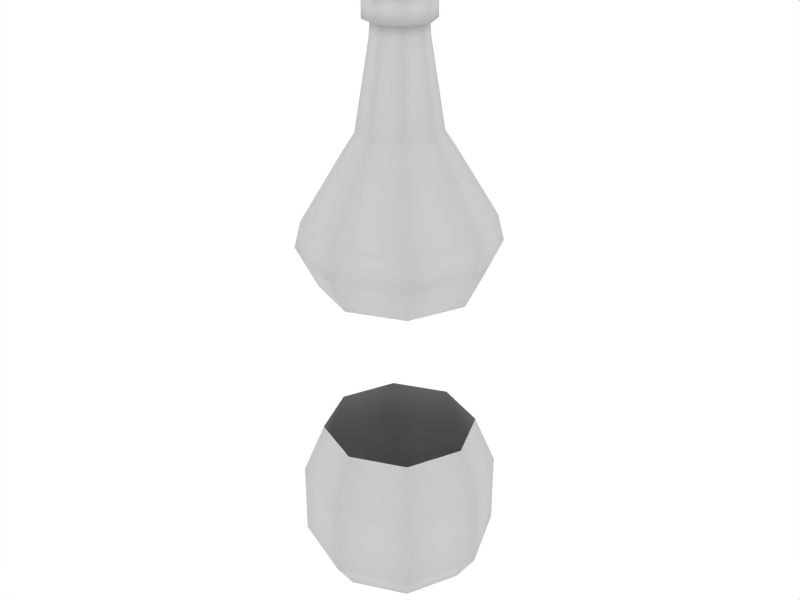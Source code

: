 # Source: clear_glass_bottle.blend  (saved by Blender 2.49.2; exported with 4.5.12 LTS)
import bpy
from mathutils import Matrix  # noqa: F401  (used for matrix-valued properties, if any)

bpy.ops.wm.read_factory_settings(use_empty=True)
scene = bpy.context.scene
scene.name = 'Scene'

# ---- collections
col_collection_1 = bpy.data.collections.new('Collection 1'); scene.collection.children.link(col_collection_1)

# ---- materials (node trees are filled in below, after node groups)
mat_material = bpy.data.materials.new('Material')
mat_material.alpha_threshold = 0.0
mat_material.roughness = 0.5
mat_material.line_color = (0.0, 0.0, 0.0, 1.0)

# ---- material node trees

# ---- world
world_world = bpy.data.worlds.new('World'); scene.world = world_world
world_world.color = (1.0, 1.0, 1.0)
world_world.use_sun_shadow = False
world_world.sun_shadow_jitter_overblur = 0.0
world_world.cycles.sampling_method = 'MANUAL'
world_world.cycles.sample_map_resolution = 256

# ---- meshes
me_circle = bpy.data.meshes.new('Circle')
me_circle.from_pydata([(0.07796, 0.07796, -0.4263), (0.1102, -4.671e-09, -0.4263), (0.07796, -0.07796, -0.4263), (-2.667e-08, -0.1102, -0.4263), (-0.07796, -0.07796, -0.4263), (-0.1103, 1.463e-09, -0.4263), (-0.07796, 0.07796, -0.4263), (-5.032e-08, 0.1102, -0.4263), (-1.703e-08, 1.482e-10, -0.4263), (0.1409, -6.012e-09, -0.3809), (0.09966, -0.09966, -0.3809), (-2.935e-08, -0.1409, -0.3809), (-0.09966, -0.09966, -0.3809), (0.09966, 0.09966, 0.08531), (0.1409, -6.012e-09, 0.08531), (0.09966, -0.09966, 0.08531), (-2.935e-08, -0.1409, 0.08531), (-0.09966, -0.09966, 0.08531), (-0.1409, 1.829e-09, 0.08531), (-0.09966, 0.09966, 0.08531), (-5.959e-08, 0.1409, 0.08531), (0.09314, 0.09314, 0.1225), (0.1317, -5.61e-09, 0.1225), (0.09314, -0.09314, 0.1225), (-2.9e-08, -0.1317, 0.1225), (-0.09314, -0.09314, 0.1225), (-0.1317, 1.719e-09, 0.1225), (-0.09314, 0.09314, 0.1225), (-5.726e-08, 0.1317, 0.1225), (0.05174, 0.05174, 0.2198), (0.07317, -3.301e-09, 0.2198), (0.05174, -0.05174, 0.2198), (-2.609e-08, -0.07317, 0.2198), (-0.05174, -0.05174, 0.2198), (-0.07317, 7.697e-10, 0.2198), (-0.05174, 0.05174, 0.2198), (-4.179e-08, 0.07317, 0.2198), (0.04124, 0.04124, 0.2426), (0.05832, -2.401e-09, 0.2426), (0.04124, -0.04124, 0.2426), (-2.675e-08, -0.05832, 0.2426), (-0.04124, -0.04124, 0.2426), (-0.05832, 8.436e-10, 0.2426), (-0.04124, 0.04124, 0.2426), (-3.926e-08, 0.05832, 0.2426), (0.03877, -1.497e-09, 0.363), (0.02742, 0.02742, 0.363), (0.02742, -0.02742, 0.363), (-2.721e-08, -0.03877, 0.363), (-0.02742, -0.02742, 0.363), (-0.03877, 6.606e-10, 0.363), (-0.02742, 0.02742, 0.363), (-3.553e-08, 0.03877, 0.363), (0.09966, 0.09966, -0.2733), (0.07836, 0.07836, 0.02649), (0.1108, -4.728e-09, 0.02649), (0.07836, -0.07836, 0.02649), (-2.935e-08, -0.1409, -0.2733), (-2.793e-08, -0.1108, 0.02649), (-0.07836, -0.07836, 0.02649), (-0.1409, 1.829e-09, -0.2733), (-0.1108, 1.437e-09, 0.02649), (-0.07836, 0.07836, 0.02649), (-5.171e-08, 0.1108, 0.02649), (0.07836, 0.07836, -0.2007), (0.1108, -4.728e-09, -0.2007), (0.07836, -0.07836, -0.2007), (-2.793e-08, -0.1108, -0.2007), (-0.07836, -0.07836, -0.2007), (-0.1108, 1.437e-09, -0.2007), (-0.07836, 0.07836, -0.2007), (-5.171e-08, 0.1108, -0.2007), (0.03706, -1.441e-09, 0.3865), (0.0262, 0.0262, 0.3865), (0.0262, -0.0262, 0.3865), (-2.727e-08, -0.03706, 0.3865), (-0.0262, -0.0262, 0.3865), (-0.03706, 6.211e-10, 0.3865), (-0.0262, 0.0262, 0.3865), (-3.522e-08, 0.03706, 0.3865), (0.03381, 0.03381, 0.3865), (0.04782, -1.784e-09, 0.3865), (0.03381, -0.03381, 0.3865), (-2.718e-08, -0.04782, 0.3865), (-0.03381, -0.03381, 0.3865), (-0.04782, 8.76e-10, 0.3865), (-0.03381, 0.03381, 0.3865), (-3.744e-08, 0.04782, 0.3865), (0.03359, 0.03359, 0.4263), (0.04751, -1.776e-09, 0.4263), (0.03359, -0.03359, 0.4263), (-2.712e-08, -0.04751, 0.4263), (-0.03359, -0.03359, 0.4263), (-0.04751, 8.676e-10, 0.4263), (-0.03359, 0.03359, 0.4263), (-3.732e-08, 0.04751, 0.4263), (-2.716e-08, 1.982e-10, 0.4263), (-5.959e-08, 0.1409, -0.2733), (-0.09966, 0.09966, -0.2733), (-0.09966, -0.09966, -0.2733), (0.09966, -0.09966, -0.2733), (0.1409, -6.012e-09, -0.2733), (-5.959e-08, 0.1409, -0.3809), (-0.09966, 0.09966, -0.3809), (-0.1409, 1.829e-09, -0.3809), (0.09966, 0.09966, -0.3809)], [], [(8, 0, 1), (8, 1, 2), (8, 2, 3), (8, 3, 4), (8, 4, 5), (8, 5, 6), (8, 6, 7), (7, 0, 8), (1, 0, 105, 9), (2, 1, 9, 10), (3, 2, 10, 11), (4, 3, 11, 12), (5, 4, 12, 104), (6, 5, 104, 103), (7, 6, 103, 102), (0, 7, 102, 105), (14, 13, 21, 22), (15, 14, 22, 23), (16, 15, 23, 24), (17, 16, 24, 25), (18, 17, 25, 26), (19, 18, 26, 27), (20, 19, 27, 28), (13, 20, 28, 21), (22, 21, 29, 30), (23, 22, 30, 31), (24, 23, 31, 32), (25, 24, 32, 33), (26, 25, 33, 34), (27, 26, 34, 35), (28, 27, 35, 36), (21, 28, 36, 29), (30, 29, 37, 38), (31, 30, 38, 39), (32, 31, 39, 40), (33, 32, 40, 41), (34, 33, 41, 42), (35, 34, 42, 43), (36, 35, 43, 44), (29, 36, 44, 37), (38, 37, 46, 45), (39, 38, 45, 47), (40, 39, 47, 48), (41, 40, 48, 49), (42, 41, 49, 50), (43, 42, 50, 51), (44, 43, 51, 52), (37, 44, 52, 46), (54, 13, 14, 55), (55, 14, 15, 56), (56, 15, 16, 58), (58, 16, 17, 59), (59, 17, 18, 61), (104, 60, 98, 103), (61, 18, 19, 62), (62, 19, 20, 63), (102, 97, 53, 105), (63, 20, 13, 54), (53, 64, 65, 101), (101, 65, 66, 100), (100, 66, 67, 57), (57, 67, 68, 99), (99, 68, 69, 60), (60, 69, 70, 98), (98, 70, 71, 97), (97, 71, 64, 53), (45, 46, 73, 72), (47, 45, 72, 74), (48, 47, 74, 75), (49, 48, 75, 76), (50, 49, 76, 77), (51, 50, 77, 78), (52, 51, 78, 79), (46, 52, 79, 73), (72, 73, 80, 81), (74, 72, 81, 82), (75, 74, 82, 83), (76, 75, 83, 84), (77, 76, 84, 85), (78, 77, 85, 86), (79, 78, 86, 87), (73, 79, 87, 80), (81, 80, 88, 89), (82, 81, 89, 90), (83, 82, 90, 91), (84, 83, 91, 92), (85, 84, 92, 93), (86, 85, 93, 94), (87, 86, 94, 95), (80, 87, 95, 88), (89, 88, 96), (90, 89, 96), (91, 90, 96), (92, 91, 96), (93, 92, 96), (94, 93, 96), (95, 94, 96), (88, 95, 96), (103, 98, 97, 102), (12, 99, 60, 104), (11, 57, 99, 12), (10, 100, 57, 11), (9, 101, 100, 10), (105, 53, 101, 9)])
me_circle.polygons.foreach_set('use_smooth', [True] * 104)
_uv = me_circle.uv_layers.new(name='bottle_texture')
_uv.uv.foreach_set('vector', [0.6345, 0.4602, 0.669, 0.4745, 0.6483, 0.4935, 0.6345, 0.4602, 0.6483, 0.4935, 0.6205, 0.494, 0.6345, 0.4602, 0.6205, 0.494, 0.6006, 0.4742, 0.6345, 0.4602, 0.6006, 0.4742, 0.6007, 0.446, 0.6345, 0.4602, 0.6007, 0.446, 0.6204, 0.4258, 0.6345, 0.4602, 0.6204, 0.4258, 0.6483, 0.427, 0.6345, 0.4602, 0.6483, 0.427, 0.6684, 0.4462, 0.6684, 0.4462, 0.669, 0.4745, 0.6345, 0.4602, 0.6483, 0.4935, 0.669, 0.4745, 0.688, 0.4826, 0.6566, 0.5143, 0.6205, 0.494, 0.6483, 0.4935, 0.6566, 0.5143, 0.611, 0.5135, 0.6006, 0.4742, 0.6205, 0.494, 0.611, 0.5135, 0.5804, 0.481, 0.6007, 0.446, 0.6006, 0.4742, 0.5804, 0.481, 0.5817, 0.4369, 0.6204, 0.4258, 0.6007, 0.446, 0.5817, 0.4369, 0.6128, 0.4068, 0.6483, 0.427, 0.6204, 0.4258, 0.6128, 0.4068, 0.657, 0.4067, 0.6684, 0.4462, 0.6483, 0.427, 0.657, 0.4067, 0.6885, 0.4389, 0.669, 0.4745, 0.6684, 0.4462, 0.6885, 0.4389, 0.688, 0.4826, 0.3236, 0.5025, 0.3511, 0.5405, 0.3367, 0.5518, 0.3092, 0.5121, 0.2997, 0.4623, 0.3236, 0.5025, 0.3092, 0.5121, 0.2829, 0.4711, 0.2808, 0.4201, 0.2997, 0.4623, 0.2829, 0.4711, 0.2645, 0.4259, 0.2675, 0.3789, 0.2808, 0.4201, 0.2645, 0.4259, 0.2521, 0.383, 0.2586, 0.3343, 0.2675, 0.3789, 0.2521, 0.383, 0.2415, 0.3398, 0.4214, 0.6082, 0.466, 0.6405, 0.4514, 0.6567, 0.4088, 0.6234, 0.384, 0.576, 0.4214, 0.6082, 0.4088, 0.6234, 0.3705, 0.5893, 0.3511, 0.5405, 0.384, 0.576, 0.3705, 0.5893, 0.3367, 0.5518, 0.3092, 0.5121, 0.3367, 0.5518, 0.282, 0.5803, 0.2638, 0.5535, 0.2738, 0.4815, 0.3092, 0.5121, 0.2638, 0.5535, 0.2405, 0.5314, 0.233, 0.4607, 0.2738, 0.4815, 0.2405, 0.5314, 0.2134, 0.5153, 0.1888, 0.4511, 0.233, 0.4607, 0.2134, 0.5153, 0.1848, 0.5063, 0.1437, 0.455, 0.1888, 0.4511, 0.1848, 0.5063, 0.157, 0.5056, 0.3569, 0.644, 0.3449, 0.6926, 0.2939, 0.6685, 0.2986, 0.64, 0.3531, 0.5969, 0.3569, 0.644, 0.2986, 0.64, 0.2941, 0.6097, 0.3367, 0.5518, 0.3531, 0.5969, 0.2941, 0.6097, 0.282, 0.5803, 0.2638, 0.5535, 0.282, 0.5803, 0.2673, 0.5883, 0.2515, 0.5644, 0.2405, 0.5314, 0.2638, 0.5535, 0.2515, 0.5644, 0.2309, 0.5445, 0.2134, 0.5153, 0.2405, 0.5314, 0.2309, 0.5445, 0.2072, 0.5297, 0.1848, 0.5063, 0.2134, 0.5153, 0.2072, 0.5297, 0.1824, 0.5206, 0.157, 0.5056, 0.1848, 0.5063, 0.1824, 0.5206, 0.1588, 0.518, 0.2986, 0.64, 0.2939, 0.6685, 0.2814, 0.664, 0.2838, 0.6401, 0.2941, 0.6097, 0.2986, 0.64, 0.2838, 0.6401, 0.2788, 0.6138, 0.282, 0.5803, 0.2941, 0.6097, 0.2788, 0.6138, 0.2673, 0.5883, 0.2515, 0.5644, 0.2673, 0.5883, 0.2066, 0.6255, 0.1969, 0.6127, 0.2309, 0.5445, 0.2515, 0.5644, 0.1969, 0.6127, 0.1852, 0.6015, 0.2072, 0.5297, 0.2309, 0.5445, 0.1852, 0.6015, 0.1719, 0.5921, 0.1824, 0.5206, 0.2072, 0.5297, 0.1719, 0.5921, 0.1577, 0.5846, 0.1588, 0.518, 0.1824, 0.5206, 0.1577, 0.5846, 0.1431, 0.5787, 0.2838, 0.6401, 0.2814, 0.664, 0.2221, 0.6676, 0.219, 0.6537, 0.2788, 0.6138, 0.2838, 0.6401, 0.219, 0.6537, 0.214, 0.6394, 0.2673, 0.5883, 0.2788, 0.6138, 0.214, 0.6394, 0.2066, 0.6255, 0.3771, 0.519, 0.3511, 0.5405, 0.3236, 0.5025, 0.3493, 0.4852, 0.3493, 0.4852, 0.3236, 0.5025, 0.2997, 0.4623, 0.3286, 0.4471, 0.3286, 0.4471, 0.2997, 0.4623, 0.2808, 0.4201, 0.3087, 0.4086, 0.3087, 0.4086, 0.2808, 0.4201, 0.2675, 0.3789, 0.2947, 0.3715, 0.2947, 0.3715, 0.2675, 0.3789, 0.2586, 0.3343, 0.2881, 0.3343, 0.8044, 0.4141, 0.8219, 0.4567, 0.7821, 0.4711, 0.7624, 0.4326, 0.4804, 0.6062, 0.466, 0.6405, 0.4214, 0.6082, 0.4406, 0.5824, 0.4406, 0.5824, 0.4214, 0.6082, 0.384, 0.576, 0.4071, 0.5529, 0.7234, 0.4553, 0.7474, 0.4901, 0.7161, 0.5137, 0.688, 0.4826, 0.4071, 0.5529, 0.384, 0.576, 0.3511, 0.5405, 0.3771, 0.519, 0.7161, 0.5137, 0.7362, 0.5368, 0.7115, 0.5616, 0.6884, 0.5413, 0.6884, 0.5413, 0.7115, 0.5616, 0.6901, 0.5898, 0.6643, 0.572, 0.6643, 0.572, 0.6901, 0.5898, 0.6712, 0.619, 0.6449, 0.6052, 0.6449, 0.6052, 0.6712, 0.619, 0.6573, 0.6491, 0.6301, 0.6399, 0.6301, 0.6399, 0.6573, 0.6491, 0.6499, 0.6812, 0.6192, 0.678, 0.8219, 0.4567, 0.8272, 0.4883, 0.7943, 0.4989, 0.7821, 0.4711, 0.7821, 0.4711, 0.7943, 0.4989, 0.7639, 0.5156, 0.7474, 0.4901, 0.7474, 0.4901, 0.7639, 0.5156, 0.7362, 0.5368, 0.7161, 0.5137, 0.1969, 0.6127, 0.2066, 0.6255, 0.1966, 0.632, 0.188, 0.6208, 0.1852, 0.6015, 0.1969, 0.6127, 0.188, 0.6208, 0.1775, 0.611, 0.1719, 0.5921, 0.1852, 0.6015, 0.1775, 0.611, 0.1655, 0.6027, 0.1577, 0.5846, 0.1719, 0.5921, 0.1655, 0.6027, 0.1524, 0.5958, 0.1431, 0.5787, 0.1577, 0.5846, 0.1524, 0.5958, 0.1384, 0.5899, 0.219, 0.6537, 0.2221, 0.6676, 0.2117, 0.6702, 0.2083, 0.6571, 0.214, 0.6394, 0.219, 0.6537, 0.2083, 0.6571, 0.2034, 0.6442, 0.2066, 0.6255, 0.214, 0.6394, 0.2034, 0.6442, 0.1966, 0.632, 0.4659, 0.3725, 0.4897, 0.3685, 0.4946, 0.3762, 0.4639, 0.3815, 0.4462, 0.3586, 0.4659, 0.3725, 0.4639, 0.3815, 0.4385, 0.3635, 0.4421, 0.3348, 0.4462, 0.3586, 0.4385, 0.3635, 0.4332, 0.3327, 0.4561, 0.3151, 0.4421, 0.3348, 0.4332, 0.3327, 0.4512, 0.3073, 0.4799, 0.311, 0.4561, 0.3151, 0.4512, 0.3073, 0.4819, 0.302, 0.4996, 0.3249, 0.4799, 0.311, 0.4819, 0.302, 0.5074, 0.3201, 0.5037, 0.3488, 0.4996, 0.3249, 0.5074, 0.3201, 0.5126, 0.3508, 0.4897, 0.3685, 0.5037, 0.3488, 0.5126, 0.3508, 0.4946, 0.3762, 0.4639, 0.3815, 0.4946, 0.3762, 0.4993, 0.4083, 0.4701, 0.4133, 0.4335, 0.3882, 0.4639, 0.3815, 0.4701, 0.4133, 0.4412, 0.4197, 0.4034, 0.3964, 0.4335, 0.3882, 0.4412, 0.4197, 0.4127, 0.4275, 0.3737, 0.406, 0.4034, 0.3964, 0.4127, 0.4275, 0.3845, 0.4366, 0.3446, 0.4171, 0.3737, 0.406, 0.3845, 0.4366, 0.3568, 0.4471, 0.5566, 0.3702, 0.5878, 0.3695, 0.5878, 0.4019, 0.5582, 0.4026, 0.5256, 0.3725, 0.5566, 0.3702, 0.5582, 0.4026, 0.5287, 0.4048, 0.4946, 0.3762, 0.5256, 0.3725, 0.5287, 0.4048, 0.4993, 0.4083, 0.4701, 0.4133, 0.4993, 0.4083, 0.4907, 0.4461, 0.453, 0.4375, 0.4701, 0.4133, 0.4907, 0.4461, 0.458, 0.4667, 0.453, 0.4375, 0.4907, 0.4461, 0.4822, 0.4838, 0.458, 0.4667, 0.4907, 0.4461, 0.5113, 0.4788, 0.4822, 0.4838, 0.4907, 0.4461, 0.5284, 0.4546, 0.5113, 0.4788, 0.4907, 0.4461, 0.5235, 0.4254, 0.5284, 0.4546, 0.4907, 0.4461, 0.4993, 0.4083, 0.5235, 0.4254, 0.4907, 0.4461, 0.7624, 0.4326, 0.7821, 0.4711, 0.7474, 0.4901, 0.7234, 0.4553, 0.5929, 0.6267, 0.6301, 0.6399, 0.6192, 0.678, 0.5804, 0.6655, 0.6087, 0.5877, 0.6449, 0.6052, 0.6301, 0.6399, 0.5929, 0.6267, 0.6298, 0.5497, 0.6643, 0.572, 0.6449, 0.6052, 0.6087, 0.5877, 0.6566, 0.5143, 0.6884, 0.5413, 0.6643, 0.572, 0.6298, 0.5497, 0.688, 0.4826, 0.7161, 0.5137, 0.6884, 0.5413, 0.6566, 0.5143])
me_circle.materials.append(mat_material)
me_circle.use_remesh_preserve_volume = False
me_circle.use_remesh_preserve_attributes = False
me_circle.use_mirror_vertex_groups = False
me_circle.update()

# ---- objects
ob_bottle = bpy.data.objects.new('bottle', me_circle)

# ---- transforms, parenting, visibility, modifiers, constraints
ob_bottle.location = (7.451e-09, 0.0, 1.025)
ob_bottle.lock_rotations_4d = False
ob_bottle.empty_display_type = 'ARROWS'
ob_bottle.lineart.crease_threshold = 0.0

# ---- collection membership
col_collection_1.objects.link(ob_bottle)

# ---- scene / render settings (as saved in the file)
scene.frame_start = 1; scene.frame_end = 250; scene.frame_set(1)
scene.render.engine = 'BLENDER_EEVEE_NEXT'
scene.render.image_settings.file_format = 'JPEG'
scene.render.image_settings.color_mode = 'RGB'
scene.render.image_settings.compression = 90
scene.render.resolution_x = 800
scene.render.resolution_y = 600
scene.render.pixel_aspect_x = 100.0
scene.render.pixel_aspect_y = 100.0
scene.render.fps = 25
scene.render.dither_intensity = 0.0
scene.render.use_compositing = False
scene.render.use_sequencer = False
scene.render.bake_margin = 2
scene.render.bake_bias = 0.0
scene.render.use_stamp_time = False
scene.render.use_stamp_date = False
scene.render.use_stamp_frame = False
scene.render.use_stamp_camera = False
scene.render.use_stamp_scene = False
scene.render.use_stamp_filename = False
scene.render.use_stamp_render_time = False
scene.render.stamp_font_size = 0
scene.cycles.use_denoising = False
scene.cycles.samples = 10
scene.cycles.sampling_pattern = 'TABULATED_SOBOL'
scene.cycles.light_sampling_threshold = 0.0
scene.cycles.use_adaptive_sampling = False
scene.cycles.use_light_tree = False
scene.cycles.blur_glossy = 0.0
scene.cycles.volume_bounces = 1
scene.cycles.pixel_filter_type = 'GAUSSIAN'
scene.cycles.sample_clamp_indirect = 0.0
scene.view_settings.view_transform = 'Raw'
bpy.context.view_layer.update()

# ---- added for rendering (the .blend has no active camera): camera
cam_auto = bpy.data.cameras.new('AutoCamera')
cam_auto.lens = 50.0
cam_auto.sensor_width = 36.0
cam_auto.clip_end = 1000.0
ob_auto_camera = bpy.data.objects.new('AutoCamera', cam_auto)
scene.collection.objects.link(ob_auto_camera)
ob_auto_camera.location = (0.870849, -1.04502, 1.72192)
ob_auto_camera.rotation_euler = (1.09748, -7.21219e-08, 0.694738)
scene.camera = ob_auto_camera
bpy.context.view_layer.update()
